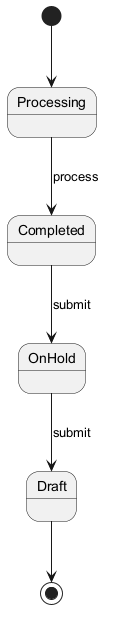

The diagram above was rendered by PlantUML. Its source (embedded in the PNG):
@startuml

[*] --> Processing
Processing --> Completed : process
Completed --> OnHold : submit
OnHold --> Draft : submit
Draft --> [*]
@enduml